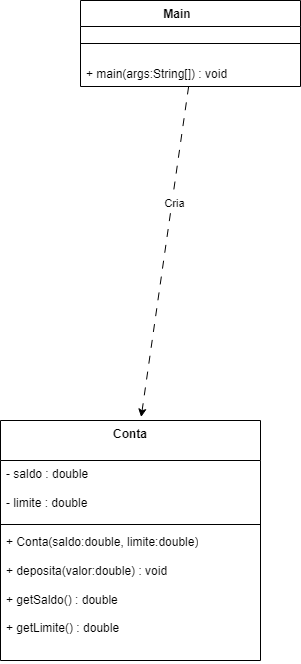

The diagram above was exported from draw.io. Its source (the exported page's mxGraphModel, read from the mxfile embedded in the PNG):
<mxGraphModel dx="1715" dy="1028" grid="1" gridSize="10" guides="1" tooltips="1" connect="1" arrows="1" fold="1" page="1" pageScale="1" pageWidth="827" pageHeight="1169" background="light-dark(#FFFFFF,#000000)" math="0" shadow="0">
  <root>
    <mxCell id="0" />
    <mxCell id="1" parent="0" />
    <mxCell id="i23moMQ-JQCkxNeAHcsY-2" parent="1" style="swimlane;fontStyle=1;align=center;verticalAlign=top;childLayout=stackLayout;horizontal=1;startSize=26;horizontalStack=0;resizeParent=1;resizeParentMax=0;resizeLast=0;collapsible=1;marginBottom=0;whiteSpace=wrap;html=1;" value="Main&lt;span style=&quot;white-space: pre;&quot;&gt;&#09;&lt;/span&gt;" vertex="1">
      <mxGeometry height="86" width="220" x="100" y="100" as="geometry">
        <mxRectangle height="30" width="90" x="230" y="170" as="alternateBounds" />
      </mxGeometry>
    </mxCell>
    <mxCell id="i23moMQ-JQCkxNeAHcsY-4" parent="i23moMQ-JQCkxNeAHcsY-2" style="line;strokeWidth=1;fillColor=none;align=left;verticalAlign=middle;spacingTop=-1;spacingLeft=3;spacingRight=3;rotatable=0;labelPosition=right;points=[];portConstraint=eastwest;strokeColor=inherit;" value="" vertex="1">
      <mxGeometry height="34" width="220" y="26" as="geometry" />
    </mxCell>
    <mxCell id="i23moMQ-JQCkxNeAHcsY-5" parent="i23moMQ-JQCkxNeAHcsY-2" style="text;strokeColor=none;fillColor=none;align=left;verticalAlign=top;spacingLeft=4;spacingRight=4;overflow=hidden;rotatable=0;points=[[0,0.5],[1,0.5]];portConstraint=eastwest;whiteSpace=wrap;html=1;" value="+ main(args:String[]) : void" vertex="1">
      <mxGeometry height="26" width="220" y="60" as="geometry" />
    </mxCell>
    <mxCell id="3AZNLD-Nn54xQNBMsh8L-1" edge="1" parent="1" source="i23moMQ-JQCkxNeAHcsY-5" style="edgeStyle=none;orthogonalLoop=1;jettySize=auto;html=1;rounded=0;dashed=1;dashPattern=8 8;entryX=0.541;entryY=-0.014;entryDx=0;entryDy=0;entryPerimeter=0;" target="3AZNLD-Nn54xQNBMsh8L-38" value="">
      <mxGeometry relative="1" width="100" as="geometry">
        <Array as="points" />
        <mxPoint x="509" y="310" as="sourcePoint" />
        <mxPoint x="281.0504201680674" y="440" as="targetPoint" />
      </mxGeometry>
    </mxCell>
    <mxCell id="3AZNLD-Nn54xQNBMsh8L-2" connectable="0" parent="3AZNLD-Nn54xQNBMsh8L-1" style="edgeLabel;html=1;align=center;verticalAlign=middle;resizable=0;points=[];" value="Cria" vertex="1">
      <mxGeometry relative="1" x="-0.2974" y="2" as="geometry">
        <mxPoint as="offset" />
      </mxGeometry>
    </mxCell>
    <mxCell id="3AZNLD-Nn54xQNBMsh8L-38" parent="1" style="swimlane;fontStyle=1;align=center;verticalAlign=top;childLayout=stackLayout;horizontal=1;startSize=40;horizontalStack=0;resizeParent=1;resizeParentMax=0;resizeLast=0;collapsible=1;marginBottom=0;whiteSpace=wrap;html=1;" value="Conta " vertex="1">
      <mxGeometry height="240" width="260" x="20" y="520" as="geometry" />
    </mxCell>
    <mxCell id="3AZNLD-Nn54xQNBMsh8L-39" parent="3AZNLD-Nn54xQNBMsh8L-38" style="text;strokeColor=none;fillColor=none;align=left;verticalAlign=top;spacingLeft=4;spacingRight=4;overflow=hidden;rotatable=0;points=[[0,0.5],[1,0.5]];portConstraint=eastwest;whiteSpace=wrap;html=1;" value="&lt;div&gt;- saldo : double&lt;/div&gt;&lt;div&gt;&lt;br&gt;&lt;/div&gt;&lt;div&gt;- limite : double&lt;/div&gt;" vertex="1">
      <mxGeometry height="60" width="260" y="40" as="geometry" />
    </mxCell>
    <mxCell id="3AZNLD-Nn54xQNBMsh8L-40" parent="3AZNLD-Nn54xQNBMsh8L-38" style="line;strokeWidth=1;fillColor=none;align=left;verticalAlign=middle;spacingTop=-1;spacingLeft=3;spacingRight=3;rotatable=0;labelPosition=right;points=[];portConstraint=eastwest;strokeColor=inherit;" value="" vertex="1">
      <mxGeometry height="8" width="260" y="100" as="geometry" />
    </mxCell>
    <mxCell id="3AZNLD-Nn54xQNBMsh8L-41" parent="3AZNLD-Nn54xQNBMsh8L-38" style="text;strokeColor=none;fillColor=none;align=left;verticalAlign=top;spacingLeft=4;spacingRight=4;overflow=hidden;rotatable=0;points=[[0,0.5],[1,0.5]];portConstraint=eastwest;whiteSpace=wrap;html=1;" value="&lt;div&gt;+ Conta(saldo:double, limite:double)&lt;/div&gt;&lt;div&gt;&lt;br&gt;&lt;/div&gt;&lt;div&gt;+ deposita(valor:double) : void&lt;/div&gt;&lt;div&gt;&lt;br&gt;&lt;/div&gt;&lt;div&gt;+ getSaldo() : double&lt;/div&gt;&lt;div&gt;&lt;br&gt;&lt;/div&gt;&lt;div&gt;+ getLimite() : double&lt;/div&gt;" vertex="1">
      <mxGeometry height="132" width="260" y="108" as="geometry" />
    </mxCell>
  </root>
</mxGraphModel>